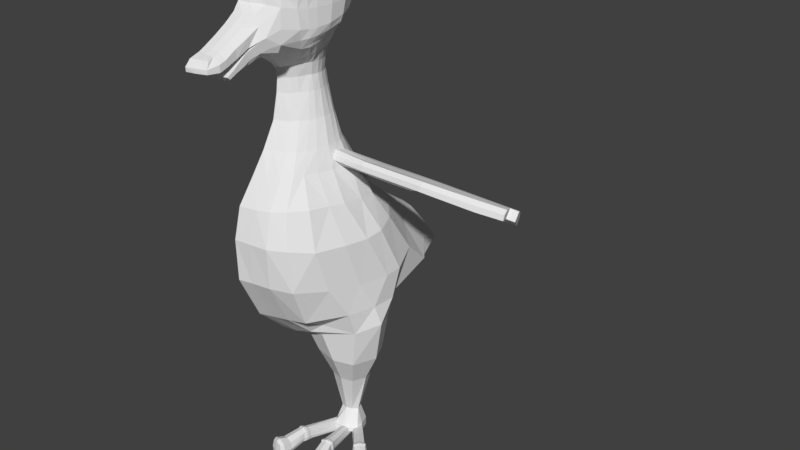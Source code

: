 # Source: PATO3D.blend  (saved by Blender 2.79.0; exported with 4.5.12 LTS)
import bpy
from mathutils import Matrix  # noqa: F401  (used for matrix-valued properties, if any)

bpy.ops.wm.read_factory_settings(use_empty=True)
scene = bpy.context.scene
scene.name = 'Scene'

# ---- collections
col_collection_1 = bpy.data.collections.new('Collection 1'); scene.collection.children.link(col_collection_1)

# ---- world
world_world = bpy.data.worlds.new('World'); scene.world = world_world
world_world.color = (0.05088, 0.05088, 0.05088)
world_world.use_sun_shadow = False
world_world.sun_shadow_jitter_overblur = 0.0
world_world.cycles.sampling_method = 'MANUAL'

# ---- meshes
me_pato3d_003 = bpy.data.meshes.new('PATO3D.003')
me_pato3d_003.from_pydata([(0.5681, 2.972, 3.346), (0.4654, 3.133, 3.346), (0.5289, 3.124, 3.739), (0.6357, 2.953, 3.739), (2.43, 1.734, -3.498), (1.592, 0.7668, -3.641), (1.555, 1.523, -4.067), (2.463, 1.962, -4.24), (2.761, 3.324, -3.477), (2.734, 2.537, -3.457), (2.889, 2.655, -4.067), (2.524, 3.378, -4.267), (2.222, 5.522, -3.234), (2.482, 3.78, -3.494), (1.555, 4.952, -4.189), (1.555, 6.192, -3.831), (1.555, 6.323, -2.993), (1.408, 7.078, -3.358), (2.556, 2.456, -1.205), (2.399, 1.707, -1.178), (2.554, 2.118, -2.587), (2.77, 3.082, -2.596), (2.256, 3.797, -1.106), (2.556, 3.081, -1.17), (2.792, 3.625, -2.573), (2.406, 4.552, -2.369), (1.605, 4.504, -1.072), (1.627, 5.25, -2.084), (2.077, 0.7902, -1.155), (2.215, 1.153, -2.502), (1.571, 0.1977, -1.052), (1.65, 0.2637, -2.392), (1.494, 3.753, -0.3852), (1.869, 3.483, -0.3224), (1.215, 1.341, 0.7764), (1.737, 0.9679, 0.001982), (1.899, 1.609, -0.04426), (1.34, 1.757, 0.7764), (2.019, 2.837, -0.2497), (2.022, 2.111, -0.1121), (1.351, 0.4703, 0.01413), (0.9066, 3.096, 4.507), (0.5692, 3.35, 4.47), (0.6589, 3.512, 4.73), (1.035, 3.176, 4.745), (0.3323, 3.283, 3.739), (0.3394, 3.335, 4.077), (0.5676, 3.183, 4.104), (0.9584, 2.244, 4.078), (0.8871, 2.482, 4.097), (1.134, 2.421, 4.448), (1.174, 2.078, 4.415), (1.081, 1.051, 0.7851), (1.293, 3.459, 5.51), (1.208, 3.343, 5.144), (0.8213, 3.848, 5.124), (0.9472, 4.015, 5.537), (0.3806, 4.261, 5.535), (0.6932, 4.144, 5.535), (0.5703, 3.971, 5.132), (0.2932, 4.049, 5.132), (0.8568, 2.739, 4.121), (0.7232, 3.025, 4.123), (1.127, 2.759, 4.502), (1.243, 2.38, 4.61), (1.226, 1.999, 4.528), (0.1417, 3.439, 4.075), (0.1419, 3.391, 3.739), (1.397, 1.915, 5.51), (1.397, 1.918, 4.949), (1.473, 2.338, 5.009), (1.47, 2.42, 5.51), (1.255, 2.778, 4.697), (0.6446, 2.219, 3.741), (0.7162, 2.348, 3.746), (0.915, 2.069, 4.055), (1.214, 1.371, 5.548), (1.263, 1.4, 4.981), (1.321, 1.674, 4.949), (1.321, 1.636, 5.51), (0.7694, 1.325, 4.182), (0.5078, 1.606, 3.887), (0.7742, 1.797, 4.004), (1.083, 1.564, 4.379), (1.196, 3.112, 6.406), (1.075, 3.592, 6.453), (0.7628, 3.676, 6.829), (0.7385, 3.16, 6.963), (1.302, 2.52, 6.395), (0.8161, 2.537, 6.951), (1.245, 2.007, 6.389), (0.8463, 1.959, 6.763), (1.144, 1.697, 6.388), (1.31, 1.655, 5.951), (1.362, 1.957, 5.951), (0.429, 3.933, 0.7468), (0.8248, 3.718, 0.754), (0.5727, 0.811, 4.309), (0.3778, 1.244, 4.01), (1.006, 0.7987, 4.458), (0.2685, -0.4512, 5.014), (0.2685, -0.831, 4.807), (0.5075, -0.7657, 4.77), (0.5132, -0.4307, 4.952), (0.541, -0.2076, -0.998), (0.4292, -0.1496, -2.313), (1.007, -0.02449, -2.339), (1.064, -0.1165, -1.024), (0.1336, 3.389, 3.346), (0.2996, 3.294, 3.346), (0.5509, 4.47, -0.5088), (1.059, 4.137, -0.4807), (0.2839, -0.07137, 5.257), (0.5294, -0.05064, 5.194), (0.4292, 0.205, 4.277), (0.4292, 0.4748, 4.358), (0.749, 0.4515, 4.402), (0.687, 0.1791, 4.308), (0.4291, 0.6318, 0.7231), (0.8457, 0.7727, 0.7432), (0.3434, 0.5167, 5.747), (0.7487, 0.6707, 5.729), (0.4292, -0.08177, 4.189), (0.6542, -0.1121, 4.212), (0.1371, 1.706, 2.887), (0.3322, 1.835, 2.889), (0.4292, -0.3345, 4.109), (0.6379, -0.3604, 4.124), (0.4292, -0.6042, 3.941), (0.5889, -0.5977, 3.978), (0.4292, -0.3065, 4.437), (0.4292, -0.5374, 4.267), (0.7279, -0.5374, 4.267), (0.7279, -0.3065, 4.437), (0.3639, 0.5658, 6.014), (0.7553, 0.7023, 6.008), (0.4292, -0.0756, 4.608), (0.7279, -0.0756, 4.608), (0.4876, 5.079, -1.001), (1.073, 4.783, -1.041), (0.3199, 0.1553, 4.778), (0.8468, 0.1553, 4.778), (0.483, 0.5378, -3.733), (0.5605, 1.373, -4.595), (1.165, 1.374, -4.389), (1.007, 0.6177, -3.677), (0.4292, -0.7683, 4.096), (0.7279, -0.7618, 4.133), (0.4292, 0.3862, 4.949), (1.007, 0.3862, 4.949), (0.4292, 7.036, -2.524), (0.4292, 6.162, -1.892), (1.007, 5.813, -1.916), (1.007, 6.886, -2.727), (0.4292, -0.6863, 4.019), (0.5648, 0.06768, -0.01636), (0.97, 0.1925, 0.004671), (0.3353, 7.631, -3.529), (0.9002, 7.474, -3.468), (0.4292, -0.006547, 4.741), (0.7697, -0.006548, 4.741), (0.2685, -1.247, 4.641), (0.2685, -1.438, 4.455), (0.6157, -1.314, 4.455), (0.5442, -1.18, 4.641), (0.2685, -1.009, 4.727), (0.5021, -0.9831, 4.679), (0.337, 1.578, 6.791), (0.3561, 1.262, 6.56), (0.6507, 1.313, 6.542), (0.6195, 1.612, 6.738), (0.2685, -1.443, 4.328), (0.6157, -1.325, 4.328), (0.2678, 2.523, 7.185), (0.3038, 1.899, 6.962), (0.5982, 1.921, 6.923), (0.5626, 2.528, 7.096), (0.2392, 3.204, 7.197), (0.4958, 3.198, 7.107), (0.5184, 5.462, -4.715), (0.4292, 6.657, -4.19), (1.007, 6.628, -4.164), (1.007, 5.413, -4.585), (0.2371, 3.762, 7.001), (0.5259, 3.741, 6.934), (0.7426, 3.607, -4.91), (1.538, 3.757, -4.573), (0.2971, 4.215, 6.611), (0.6407, 4.146, 6.593), (0.6194, 1.812, -4.685), (1.351, 1.675, -4.554), (0.3336, 4.401, 6.035), (0.7403, 4.309, 6.015), (0.4292, -0.3993, 4.534), (0.7279, -0.3993, 4.534), (0.5105, 2.843, -4.972), (0.4292, -0.7446, 4.398), (0.7279, -0.7446, 4.398), (0.4292, -1.126, 4.321), (0.7279, -0.9908, 4.321), (0.1465, 3.57, 4.411), (0.183, 3.777, 4.729), (0.4086, 3.694, 4.716), (0.3408, 3.494, 4.446), (0.2565, 1.503, 3.806), (0.755, 2.559, 3.748), (0.9878, 1.05, 5.971), (0.9142, 1.409, 6.424), (2.288, 3.355, -5.467), (0.8624, 3.993, 6.536), (1.02, 4.109, 5.985), (2.278, 2.017, -5.467), (1.16, 1.855, 4.382), (0.1381, 1.668, 3.645), (0.3252, 1.794, 3.692), (1.116, 0.8048, 4.684), (0.8468, 0.315, 4.528), (1.007, 0.5654, 4.655), (0.7279, 0.06471, 4.401), (0.4722, 2.027, 2.891), (0.7279, -0.1856, 4.273), (0.725, -0.4224, 4.174), (1.023, 0.9541, 5.635), (0.7279, -0.6797, 4.055), (0.8872, 1.656, 6.582), (0.5566, 2.266, 3.349), (0.6265, 2.394, 3.352), (0.6522, 2.768, 3.347), (0.7196, 2.735, 3.743), (0.6699, 2.608, 3.351), (0.4301, 2.028, 3.336), (0.4752, 1.956, 3.719), (1.432, 2.987, 5.51), (1.29, 3.563, 5.951), (1.385, 3.073, 5.951), (1.437, 2.482, 5.951), (1.237, 1.391, 5.951), (1.113, 0.83, 5.099), (1.432, 2.872, 5.111), (2.57, 2.76, -5.467), (0.8418, 3.47, -5.467), (0.7863, -0.03896, 5.023), (0.8171, 0.3473, 5.242), (0.7279, -0.4252, 4.804), (0.7295, -0.7792, 4.603), (0.7222, -0.9903, 4.532), (1.192, 1.812, 4.479), (0.7301, 2.622, 2.892), (0.6946, 2.407, 2.892), (0.632, 2.257, 2.892), (0.7098, 2.779, 2.892), (0.6282, 2.994, 2.892), (0.2888, 1.86, 3.326), (0.3358, 3.316, 2.892), (0.5255, 3.159, 2.892), (0.1409, 3.417, 2.892), (0.1376, 1.751, 3.317), (0.6022, 2.76, -5.467), (0.639, 0.31, 5.462), (0.3112, 0.2671, 5.503), (1.142, 3.269, 4.955), (1.29, 1.688, 4.685), (1.197, 1.444, 4.666), (0.4451, 3.857, 4.924), (0.2272, 3.926, 4.93), (0.7215, 3.718, 4.927), (1.398, 2.348, 4.797), (1.35, 1.956, 4.72), (1.387, 2.825, 4.912), (0.6992, 1.032, 6.322), (0.9392, 1.239, 6.267), (0.3679, 0.9679, 6.334), (1.582, 3.719, -5.467), (0.8708, 2.017, -5.467), (1.624, 1.835, -5.467), (1.491, 1.403, -8.791), (1.13, 3.202, -6.365), (1.56, 3.344, -6.365), (0.9757, 2.796, -6.366), (1.123, 2.356, -6.366), (1.563, 2.229, -6.366), (1.949, 2.338, -6.366), (2.13, 2.761, -6.366), (1.973, 3.214, -6.366), (3.414, 1.322, -8.063), (3.635, 1.157, -7.99), (3.678, 1.2, -8.27), (3.45, 1.358, -8.285), (3.135, 1.044, -8.063), (3.298, 0.8221, -7.99), (3.467, 0.9898, -7.909), (3.274, 1.183, -7.998), (3.099, 1.009, -8.285), (3.255, 0.7794, -8.27), (3.672, 1.047, -8.023), (3.723, 1.063, -8.26), (3.408, 0.7845, -8.023), (3.546, 0.91, -7.955), (3.391, 0.7337, -8.26), (3.583, 0.8729, -8.284), (3.413, 0.7554, -8.447), (3.701, 1.042, -8.447), (3.014, 1.675, -7.96), (2.9, 1.561, -7.908), (2.785, 1.447, -7.96), (3.027, 1.687, -8.153), (1.918, 2.38, -8.215), (2.629, 1.608, -7.987), (2.741, 1.72, -7.937), (2.002, 2.464, -8.178), (1.896, 2.358, -8.341), (2.611, 1.591, -8.153), (2.927, 1.796, -7.955), (2.987, 1.743, -7.938), (3.005, 1.76, -8.153), (2.943, 1.812, -8.153), (2.664, 1.535, -7.955), (2.717, 1.474, -7.938), (2.852, 1.609, -7.877), (2.796, 1.665, -7.895), (2.648, 1.519, -8.153), (2.699, 1.457, -8.153), (2.854, 1.832, -7.987), (2.872, 1.849, -8.153), (2.32, 0.5644, -8.063), (2.432, 0.3121, -7.99), (2.49, 0.3282, -8.27), (2.369, 0.5777, -8.285), (1.94, 0.4601, -8.063), (1.973, 0.1863, -7.99), (2.202, 0.2492, -7.909), (2.13, 0.5122, -7.998), (1.891, 0.4468, -8.285), (1.914, 0.1703, -8.27), (2.409, 0.1979, -8.023), (2.462, 0.187, -8.26), (2.05, 0.09944, -8.023), (2.232, 0.1409, -7.955), (2.011, 0.06338, -8.26), (2.246, 0.09043, -8.284), (2.04, 0.07152, -8.447), (2.432, 0.1789, -8.447), (1.833, 0.9825, -7.96), (1.816, 0.9777, -8.153), (2.145, 1.068, -7.96), (1.989, 1.025, -7.908), (1.768, 2.285, -8.215), (2.083, 1.284, -7.987), (2.107, 1.29, -8.153), (1.798, 2.293, -8.341), (1.537, 2.221, -8.215), (1.777, 1.2, -7.987), (1.93, 1.242, -7.937), (1.653, 2.253, -8.178), (2.129, 1.216, -7.955), (2.156, 1.141, -7.938), (2.179, 1.147, -8.153), (2.152, 1.223, -8.153), (1.772, 1.119, -7.955), (1.788, 1.04, -7.938), (1.972, 1.09, -7.877), (1.95, 1.168, -7.895), (1.749, 1.112, -8.153), (1.764, 1.034, -8.153), (1.028, 0.4471, -8.063), (1.006, 0.1723, -7.99), (1.065, 0.1585, -8.27), (1.077, 0.4357, -8.285), (0.6436, 0.5364, -8.063), (0.5422, 0.28, -7.99), (0.7739, 0.2261, -7.909), (0.8356, 0.4918, -7.998), (0.5946, 0.5478, -8.285), (0.483, 0.2937, -8.27), (0.9317, 0.0824, -8.023), (0.9725, 0.04792, -8.26), (0.5688, 0.1668, -8.023), (0.7484, 0.1167, -7.955), (0.517, 0.1538, -8.26), (0.7366, 0.06574, -8.284), (0.547, 0.1468, -8.447), (0.9425, 0.05489, -8.447), (1.114, 0.9733, -7.96), (0.956, 1.01, -7.908), (0.7985, 1.047, -7.96), (1.131, 0.9692, -8.153), (1.361, 2.223, -8.215), (1.161, 1.193, -7.987), (1.186, 1.187, -8.153), (1.391, 2.216, -8.341), (1.244, 2.25, -8.178), (1.007, 1.228, -7.937), (1.169, 1.112, -7.955), (1.157, 1.033, -7.938), (1.181, 1.027, -8.153), (1.193, 1.106, -8.153), (0.8095, 1.196, -7.955), (0.7856, 1.119, -7.938), (0.9713, 1.076, -7.877), (0.9895, 1.154, -7.895), (0.7864, 1.201, -8.153), (0.7618, 1.124, -8.153), (0.8525, 1.264, -7.987), (0.828, 1.27, -8.153), (1.508, 2.213, -8.341), (1.464, 2.549, -7.698), (1.658, 2.601, -7.698), (1.8, 2.744, -7.698), (3.145, 1.054, -8.447), (3.404, 1.312, -8.447), (3.611, 1.133, -8.447), (3.322, 0.8467, -8.447), (2.772, 1.434, -8.153), (3.046, 1.638, -8.28), (2.821, 1.414, -8.28), (1.752, 2.484, -8.462), (1.978, 2.712, -8.462), (2.835, 1.865, -8.275), (2.596, 1.627, -8.275), (1.978, 2.712, -8.195), (1.978, 2.712, -8.34), (2.661, 1.532, -8.262), (2.93, 1.799, -8.262), (2.986, 1.742, -8.262), (2.718, 1.476, -8.262), (1.954, 0.4639, -8.447), (2.307, 0.5606, -8.447), (2.398, 0.3029, -8.447), (2.006, 0.1956, -8.447), (2.155, 1.02, -8.28), (2.163, 1.073, -8.153), (1.849, 0.9363, -8.28), (1.443, 2.401, -8.462), (2.083, 1.322, -8.275), (1.758, 1.232, -8.275), (1.753, 1.193, -8.153), (1.768, 1.118, -8.262), (2.133, 1.218, -8.262), (2.154, 1.14, -8.262), (1.79, 1.041, -8.262), (0.6574, 0.5332, -8.447), (1.014, 0.4503, -8.447), (0.9716, 0.1802, -8.447), (0.5761, 0.2721, -8.447), (0.7808, 1.051, -8.153), (1.1, 0.9265, -8.28), (0.7904, 0.9984, -8.28), (1.129, 2.473, -8.462), (1.179, 1.226, -8.275), (0.8507, 1.302, -8.275), (1.129, 2.473, -8.195), (1.129, 2.473, -8.34), (0.805, 1.197, -8.262), (1.174, 1.111, -8.262), (1.155, 1.033, -8.262), (0.7876, 1.118, -8.262), (1.824, 3.073, -8.195), (1.546, 3.231, -8.195), (1.529, 3.07, -7.698), (1.703, 2.971, -7.698), (1.238, 3.146, -8.195), (1.335, 3.017, -7.698), (1.08, 2.868, -8.195), (1.236, 2.842, -7.698), (1.267, 2.594, -7.698), (1.824, 3.073, -8.462), (1.824, 3.073, -8.34), (1.08, 2.868, -8.462), (1.08, 2.868, -8.34), (1.238, 3.146, -8.462), (1.238, 3.146, -8.34), (1.546, 3.231, -8.462), (1.546, 3.231, -8.34), (1.464, 2.255, 0.7301), (1.464, 2.634, 0.7335), (1.001, 1.718, 1.357), (0.6234, 1.256, 1.357), (0.6654, 3.456, 1.357), (0.2634, 1.1, 1.357), (1.184, 2.696, 1.357), (0.851, 1.435, 1.357), (1.212, 2.374, 1.357), (1.143, 2.938, 1.357), (0.2633, 3.717, 1.357), (0.9743, 3.203, 1.357), (1.118, 2.0, 1.357), (4.258, 2.7, 0.7172), (6.365, 3.703, 0.1155), (4.058, 3.377, 0.7939), (4.258, 2.861, 0.962), (6.365, 3.882, 0.3876), (3.634, 4.101, -0.1216), (3.634, 4.133, -0.07297), (4.058, 3.33, 0.5364), (6.244, 4.022, 0.02087), (6.244, 4.196, 0.2859), (5.986, 4.553, -0.3999), (5.986, 4.591, -0.3413), (3.843, 3.8, 0.2277), (6.113, 4.309, -0.167), (6.113, 4.478, 0.09122), (3.843, 3.842, 0.4783), (2.217, 4.257, -0.2236), (2.926, 4.179, -0.1726), (2.425, 2.411, 0.9067), (3.341, 2.555, 0.812), (2.217, 4.287, -0.177), (2.926, 4.209, -0.126), (2.425, 2.566, 1.143), (3.341, 2.711, 1.049), (2.358, 2.991, 0.5258), (3.208, 3.257, 0.5844), (2.358, 3.22, 0.8738), (3.208, 3.299, 0.8347), (2.287, 3.615, 0.1165), (3.065, 3.804, 0.2255), (3.065, 3.841, 0.4689), (2.287, 3.839, 0.4577), (4.96, 3.026, 0.5033), (5.663, 3.353, 0.2925), (4.418, 4.284, -0.1645), (5.202, 4.437, -0.2536), (4.96, 3.198, 0.7653), (5.663, 3.539, 0.5748), (4.418, 4.249, -0.2186), (5.202, 4.397, -0.3149), (4.786, 3.599, 0.3601), (5.515, 3.867, 0.1837), (4.786, 3.65, 0.6253), (5.515, 3.924, 0.456), (5.356, 4.267, 0.2211), (4.599, 4.055, 0.3501), (4.599, 4.008, 0.09167), (5.356, 4.215, -0.04439), (6.178, 4.349, 0.2064), (3.95, 3.635, 0.675), (2.323, 3.565, 0.7207), (3.136, 3.6, 0.6979), (4.693, 3.873, 0.5188), (5.435, 4.111, 0.3626), (4.158, 3.114, 0.8717), (6.304, 4.042, 0.3409), (2.392, 2.876, 0.9832), (3.275, 2.996, 0.928), (4.873, 3.424, 0.695), (5.589, 3.733, 0.5184), (3.738, 3.976, 0.1852), (6.049, 4.545, -0.1087), (2.252, 4.037, 0.1006), (2.995, 4.007, 0.1433), (4.509, 4.166, 0.08732), (5.279, 4.356, -0.01034), (4.158, 3.111, 0.6801), (6.304, 3.863, 0.06797), (3.275, 2.81, 0.6449), (2.392, 2.701, 0.7162), (5.589, 3.706, 0.2899), (4.873, 3.408, 0.485), (6.178, 4.173, -0.06172), (3.95, 3.565, 0.3821), (3.136, 3.53, 0.4049), (2.323, 3.303, 0.3212), (5.435, 4.041, 0.06968), (4.693, 3.803, 0.2259), (3.738, 4.028, 0.03509), (6.049, 4.42, -0.3001), (2.995, 3.877, -0.05522), (2.252, 3.917, -0.08186), (5.279, 4.384, -0.155), (4.509, 4.206, -0.08143), (6.364, 4.361, -0.2016), (2.425, 2.436, 1.06), (3.341, 2.58, 0.9653), (4.258, 2.727, 0.8744), (4.96, 3.059, 0.6691), (5.663, 3.393, 0.4684), (6.365, 3.74, 0.2864), (6.301, 4.472, -0.3347), (6.486, 4.281, 0.2277), (6.429, 4.402, 0.1718), (6.488, 4.101, -0.03447), (6.429, 4.226, -0.09631), (6.364, 4.531, 0.05663), (6.301, 4.598, -0.1433), (1.283, 2.942, 1.121), (1.282, 2.616, 1.19), (1.318, 2.466, 1.105), (1.378, 2.418, 0.949), (1.176, 3.28, 0.9082), (1.027, 3.556, 0.7026), (0.9178, 3.851, 0.4454), (0.8247, 4.08, 0.1117), (0.7285, 4.338, -0.2104), (0.8747, 4.303, -0.2537), (1.272, 3.934, -0.09317), (1.474, 3.616, 0.1158), (1.576, 3.292, 0.3283), (1.552, 2.967, 0.5418), (0.1881, 1.527, 2.125), (0.4487, 1.66, 2.125), (0.6208, 1.835, 2.125), (0.7666, 2.077, 2.125), (0.8508, 2.279, 2.125), (0.9117, 2.556, 2.125), (0.8891, 2.804, 2.125), (0.8311, 3.019, 2.125), (0.7038, 3.183, 2.125), (0.47, 3.402, 2.125), (0.1897, 3.561, 2.125), (0.5859, 4.535, -4.813), (1.007, 4.37, -4.751), (0.0, 3.483, 4.079), (0.0, 3.443, 3.739), (0.0, 2.843, -4.972), (0.0, 3.693, -4.972), (0.0, 4.253, 6.629), (0.0, 3.786, 7.025), (0.0, 5.485, -4.765), (0.0, 3.22, 7.227), (0.0, 6.706, -4.222), (0.0, 2.512, 7.231), (0.0, 1.882, 6.998), (0.0, -1.503, 4.455), (0.0, -1.494, 4.328), (0.0, 1.562, 6.818), (0.0, 1.226, 6.586), (0.0, -1.009, 4.743), (0.0, -1.329, 4.641), (0.0, -0.006548, 4.741), (0.0, 0.3862, 4.949), (0.0, 7.697, -3.545), (0.0, 7.176, -2.524), (0.0, -0.2907, -0.9793), (0.0, -0.6863, 4.019), (0.0, -0.6042, 3.941), (0.0, -0.2568, -2.3), (0.0, 0.4439, -3.773), (0.0, 6.263, -1.884), (0.0, 0.1553, 4.778), (0.0, -0.5374, 4.267), (0.0, -0.7683, 4.096), (0.0, 1.36, -4.677), (0.0, -0.0756, 4.608), (0.0, 5.208, -0.9818), (0.0, 4.558, -0.5268), (0.0, 0.4748, 4.329), (0.0, 0.7445, 4.236), (0.0, -0.3065, 4.437), (0.0, 0.4588, 6.035), (0.0, 0.4306, 5.767), (0.0, -0.3345, 4.109), (0.0, 1.233, 3.965), (0.0, -0.07659, 4.205), (0.0, 1.613, 2.885), (0.0, 0.205, 4.277), (0.0, -0.07137, 5.274), (0.0, 0.5064, 0.6945), (0.0, -0.4512, 5.04), (0.0, 3.922, 0.6661), (0.0, 3.445, 3.346), (0.0, -0.831, 4.832), (0.0, 1.915, -4.856), (0.0, -1.126, 4.321), (0.0, 3.595, 4.381), (0.0, 3.833, 4.729), (0.0, -0.7446, 4.398), (0.0, 4.435, 6.052), (0.0, -0.3993, 4.534), (0.0, 4.295, 5.535), (0.0, 4.092, 5.132), (0.0, 3.474, 2.892), (0.0, 1.667, 3.31), (0.0, 1.611, 3.62), (0.0, 1.481, 3.763), (0.0, 0.2412, 5.512), (0.0, 3.98, 4.93), (0.0, 0.922, 6.358), (0.0, 0.9894, 1.357), (0.0, 3.762, 1.357), (0.0, 1.431, 2.125), (0.0, 3.61, 2.125), (0.0, 4.589, -4.869), (0.0, -0.03528, -0.01482)], [], [(177, 183, 616, 618), (4, 5, 6), (6, 7, 4), (117, 116, 216, 218), (72, 64, 50, 63), (7, 190, 274, 211), (22, 26, 32, 33), (18, 19, 20, 21), (14, 15, 12, 13), (42, 41, 62, 47), (29, 20, 19, 28), (31, 29, 28, 30), (43, 44, 41, 42), (143, 142, 636, 641), (224, 91, 175, 170), (266, 267, 65, 64), (86, 209, 188, 184), (145, 106, 105, 142), (94, 90, 92, 93), (197, 194, 243, 244), (64, 65, 51, 50), (55, 56, 53, 54), (226, 225, 249, 248), (34, 52, 40, 35), (63, 50, 49, 61), (40, 52, 119, 156), (5, 31, 106, 145), (245, 244, 102, 166), (269, 169, 168, 271), (256, 213, 672, 671), (10, 11, 8, 9), (18, 23, 38, 39), (157, 180, 619, 630), (110, 138, 643, 644), (252, 214, 213, 256), (36, 37, 34, 35), (61, 49, 205, 228), (62, 61, 228, 3), (231, 82, 81, 214), (224, 92, 90, 91), (170, 169, 207, 224), (209, 210, 192, 188), (167, 174, 621, 624), (147, 132, 131, 146), (180, 179, 617, 619), (483, 95, 658, 678), (210, 56, 58, 192), (1, 254, 253, 109), (123, 127, 126, 122), (7, 6, 144, 190), (36, 35, 28, 19), (133, 137, 136, 130), (485, 475, 34, 37), (99, 116, 115, 97), (160, 194, 193, 159), (23, 22, 33, 38), (132, 133, 130, 131), (154, 146, 640, 633), (86, 87, 84, 85), (149, 160, 159, 148), (149, 141, 216, 217), (136, 140, 638, 642), (186, 13, 8, 11), (204, 81, 80, 98), (227, 229, 247, 250), (93, 92, 207, 236), (116, 117, 114, 115), (202, 203, 200, 201), (93, 236, 76, 79), (213, 214, 81, 204), (79, 78, 69, 68), (166, 102, 101, 165), (67, 612, 611, 66), (221, 220, 133, 132), (195, 189, 661, 613), (60, 669, 668, 57), (87, 86, 184, 178), (270, 207, 169, 269), (146, 131, 639, 640), (609, 185, 614, 681), (141, 149, 148, 140), (176, 178, 177, 173), (194, 197, 196, 193), (70, 71, 68, 69), (197, 199, 198, 196), (190, 144, 143, 189), (4, 9, 20, 29), (89, 91, 90, 88), (175, 176, 173, 174), (187, 191, 666, 615), (30, 28, 35, 40), (107, 156, 155, 104), (164, 166, 165, 161), (183, 187, 615, 616), (98, 97, 646, 651), (122, 126, 650, 652), (102, 103, 100, 101), (128, 154, 633, 634), (193, 196, 665, 667), (162, 161, 627, 622), (267, 261, 246, 65), (97, 115, 645, 646), (46, 47, 2, 45), (161, 165, 626, 627), (159, 193, 667, 628), (89, 87, 178, 176), (100, 112, 655, 657), (264, 60, 59, 263), (198, 171, 623, 662), (171, 162, 622, 623), (1, 0, 251, 254), (130, 136, 642, 647), (140, 148, 629, 638), (673, 204, 98, 651), (114, 122, 652, 654), (209, 85, 233, 210), (148, 159, 628, 629), (91, 89, 176, 175), (25, 27, 26, 22), (131, 130, 647, 639), (117, 123, 122, 114), (154, 223, 147, 146), (205, 74, 226, 229), (610, 186, 185, 609), (120, 134, 648, 649), (199, 172, 171, 198), (235, 94, 68, 71), (101, 100, 657, 660), (115, 114, 654, 645), (13, 12, 25, 24), (59, 60, 57, 58), (21, 24, 23, 18), (196, 198, 662, 665), (78, 79, 76, 77), (174, 173, 620, 621), (271, 168, 625, 676), (126, 128, 634, 650), (0, 227, 250, 251), (137, 141, 140, 136), (66, 611, 663, 200), (173, 177, 618, 620), (219, 230, 252, 125), (210, 233, 53, 56), (590, 96, 589), (233, 234, 232, 53), (144, 145, 142, 143), (188, 192, 191, 187), (48, 75, 73, 74), (139, 152, 151, 138), (96, 590, 95), (215, 99, 80, 83), (84, 88, 235, 234), (30, 40, 156, 107), (109, 253, 255, 108), (31, 30, 107, 106), (218, 216, 141, 137), (82, 83, 80, 81), (6, 5, 145, 144), (123, 117, 218, 220), (127, 123, 220, 221), (43, 42, 203, 202), (223, 129, 127, 221), (26, 27, 152, 139), (268, 266, 64, 72), (12, 16, 27, 25), (225, 230, 219, 249), (156, 119, 118, 155), (17, 158, 153, 16), (75, 82, 231, 73), (2, 3, 0, 1), (47, 62, 3, 2), (32, 26, 139, 111), (5, 4, 29, 31), (124, 256, 671, 653), (172, 199, 245, 163), (50, 51, 48, 49), (230, 231, 214, 252), (259, 120, 649, 674), (203, 42, 47, 46), (56, 55, 59, 58), (74, 73, 225, 226), (158, 181, 180, 157), (96, 477, 589), (106, 107, 104, 105), (88, 90, 94, 235), (111, 139, 138, 110), (207, 270, 206, 236), (27, 16, 153, 152), (49, 48, 74, 205), (258, 121, 120, 259), (207, 92, 224), (85, 209, 86), (150, 157, 630, 631), (149, 217, 215, 237), (87, 89, 88, 84), (41, 63, 61, 62), (201, 664, 675, 264), (200, 203, 46, 66), (51, 212, 75, 48), (475, 480, 52, 34), (15, 17, 16, 12), (194, 160, 241, 243), (17, 15, 181, 158), (8, 13, 24, 21), (223, 221, 132, 147), (260, 268, 72, 44), (613, 614, 185, 195), (103, 113, 112, 100), (265, 43, 202, 263), (222, 206, 135, 121), (169, 170, 167, 168), (245, 199, 197, 244), (258, 242, 222, 121), (166, 164, 163, 245), (243, 241, 113, 103), (153, 158, 157, 150), (54, 53, 232, 238), (76, 236, 206, 222), (154, 128, 129, 223), (192, 58, 57, 191), (142, 105, 635, 636), (220, 218, 137, 133), (99, 217, 216, 116), (67, 108, 659, 612), (121, 135, 134, 120), (212, 51, 65, 246), (83, 212, 246), (85, 84, 234, 233), (163, 164, 161, 162), (170, 175, 174, 167), (265, 260, 44, 43), (94, 93, 79, 68), (73, 231, 230, 225), (127, 129, 128, 126), (7, 10, 9, 4), (2, 1, 109, 45), (66, 46, 45, 67), (138, 151, 637, 643), (189, 143, 641, 661), (228, 205, 229, 227), (184, 188, 187, 183), (108, 255, 670, 659), (3, 228, 227, 0), (264, 675, 669, 60), (201, 200, 663, 664), (45, 109, 108, 67), (168, 167, 624, 625), (234, 235, 71, 232), (222, 242, 149, 237), (238, 232, 71, 70), (172, 163, 162, 171), (77, 76, 222, 237), (477, 96, 95, 483), (95, 110, 644, 658), (125, 252, 256, 124), (244, 243, 103, 102), (152, 153, 150, 151), (80, 99, 97, 98), (229, 226, 248, 247), (242, 241, 160, 149), (181, 182, 179, 180), (9, 8, 21, 20), (191, 57, 668, 666), (19, 18, 39, 36), (44, 72, 63, 41), (10, 7, 211, 239), (15, 14, 182, 181), (213, 204, 673, 672), (151, 150, 631, 637), (178, 184, 183, 177), (105, 104, 632, 635), (24, 25, 22, 23), (242, 258, 113, 241), (212, 83, 82, 75), (165, 101, 660, 626), (113, 258, 259, 112), (112, 259, 674, 655), (55, 54, 260, 265), (55, 265, 263, 59), (54, 238, 268, 260), (238, 70, 266, 268), (77, 237, 215, 262), (201, 264, 263, 202), (69, 78, 261, 267), (78, 77, 262, 261), (70, 69, 267, 266), (215, 217, 99), (134, 271, 676, 648), (206, 270, 269, 135), (135, 269, 271, 134), (261, 262, 83, 246), (83, 262, 215), (272, 240, 185, 186), (208, 11, 10, 239), (186, 11, 208, 272), (189, 195, 257, 273), (257, 195, 185, 240), (190, 189, 273, 274), (208, 283, 277, 272), (239, 282, 283, 208), (211, 281, 282, 239), (274, 280, 281, 211), (274, 273, 279, 280), (257, 278, 279, 273), (257, 240, 276, 278), (240, 272, 277, 276), (326, 327, 324, 325), (290, 285, 284, 291), (330, 325, 324, 331), (373, 369, 368, 372), (378, 376, 369, 373), (309, 407, 406, 306), (377, 370, 369, 376), (357, 348, 347, 354), (294, 297, 299, 295), (300, 301, 299), (339, 337, 336, 338), (300, 299, 298), (301, 295, 299), (371, 383, 384, 368), (291, 284, 302, 303), (292, 288, 304, 412), (363, 362, 436, 439), (435, 351, 350, 404), (356, 357, 354, 355), (426, 425, 431, 429), (360, 355, 354, 361), (461, 458, 457, 460), (395, 388, 387, 392), (430, 356, 355, 344), (399, 391, 402, 396), (311, 307, 306, 310), (412, 304, 317, 321), (383, 382, 393, 398), (303, 318, 317, 304), (366, 367, 364, 365), (371, 364, 382, 383), (330, 331, 328, 329), (286, 287, 284, 285), (295, 286, 285, 294), (377, 374, 365, 370), (297, 294, 285, 290), (335, 326, 325, 334), (374, 377, 379, 375), (340, 341, 339), (327, 430, 344, 324), (340, 339, 338), (341, 335, 339), (353, 406, 405, 350), (314, 315, 312, 313), (331, 324, 344, 345), (388, 389, 386, 387), (308, 309, 306, 307), (391, 387, 386, 390), (363, 359, 358, 362), (318, 319, 316, 317), (398, 393, 392, 399), (401, 397, 396, 400), (319, 312, 322, 308), (319, 308, 307, 316), (362, 358, 351, 435), (383, 398, 397, 384), (375, 366, 365, 374), (385, 394, 393, 382), (293, 289, 288, 292), (370, 365, 364, 371), (290, 291, 288, 289), (459, 407, 419, 456), (338, 336, 329, 333), (297, 290, 289, 296), (337, 334, 325, 330), (298, 296, 289, 293), (299, 297, 296, 298), (380, 381, 379), (334, 337, 339, 335), (380, 379, 378), (381, 375, 379), (291, 303, 304, 288), (331, 345, 342, 328), (372, 368, 384, 444), (323, 420, 419, 322), (352, 353, 350, 351), (321, 317, 316, 320), (318, 313, 312, 319), (360, 361, 358, 359), (394, 395, 392, 393), (320, 316, 307, 311), (361, 354, 347, 352), (399, 392, 387, 391), (315, 323, 322, 312), (305, 314, 313, 302), (303, 302, 313, 318), (345, 344, 355, 360), (346, 349, 310, 306), (429, 431, 439, 438), (390, 386, 405), (405, 386, 350), (298, 293, 411, 300), (406, 353, 346), (346, 306, 406), (379, 377, 376, 378), (442, 443, 440, 441), (326, 427, 426, 327), (361, 352, 351, 358), (378, 373, 443, 380), (315, 422, 417, 323), (381, 380, 443, 442), (367, 385, 382, 364), (372, 444, 446, 440), (352, 347, 346, 353), (433, 434, 432, 415), (403, 402, 450, 451), (415, 418, 311), (311, 310, 415), (419, 309, 308), (308, 322, 419), (403, 451, 447, 449), (398, 399, 396, 397), (314, 423, 422, 315), (410, 411, 408, 409), (320, 311, 418, 421), (395, 453, 448, 388), (345, 360, 359, 342), (445, 446, 455, 454), (430, 429, 438, 356), (385, 445, 454, 394), (444, 384, 397, 401), (370, 371, 368, 369), (286, 410, 409, 287), (333, 332, 425, 428), (295, 301, 410, 286), (375, 381, 442, 366), (301, 300, 411, 410), (367, 441, 445, 385), (292, 412, 414, 408), (287, 305, 302, 284), (441, 440, 446, 445), (438, 439, 436, 437), (432, 434, 435), (435, 404, 432), (415, 349, 348), (348, 433, 415), (348, 349, 346, 347), (454, 455, 452, 453), (356, 438, 437, 357), (401, 400, 452, 455), (400, 396, 402, 403), (362, 435, 434, 436), (323, 417, 416, 420), (453, 452, 449, 448), (413, 414, 424, 423), (343, 342, 359, 363), (412, 321, 424, 414), (287, 409, 413, 305), (427, 428, 425, 426), (366, 442, 441, 367), (293, 292, 408, 411), (335, 341, 427, 326), (338, 333, 428, 340), (448, 449, 447, 432), (332, 328, 342, 343), (332, 343, 431, 425), (327, 426, 429, 430), (409, 408, 414, 413), (417, 418, 415, 416), (450, 402, 391), (391, 390, 450), (444, 401, 455, 446), (432, 389, 388), (388, 448, 432), (386, 389, 404, 350), (423, 424, 421, 422), (394, 454, 453, 395), (321, 320, 421, 424), (400, 403, 449, 452), (357, 437, 433, 348), (422, 421, 418, 417), (337, 330, 329, 336), (305, 413, 423, 314), (343, 363, 439, 431), (437, 436, 434, 433), (463, 461, 460, 462), (458, 459, 456, 457), (333, 329, 328, 332), (373, 372, 440, 443), (464, 463, 462, 450), (470, 472, 471, 469), (460, 457, 472, 470), (462, 460, 470, 468), (457, 456, 466, 472), (456, 419, 420, 466), (404, 389, 432), (310, 349, 415), (451, 468, 467, 447), (472, 466, 465, 471), (341, 340, 428, 427), (466, 420, 416, 465), (468, 470, 469, 467), (405, 464, 450), (450, 390, 405), (309, 419, 407), (283, 459, 458, 277), (276, 277, 458, 461), (283, 282, 407, 459), (282, 281, 406, 407), (281, 280, 405, 406), (279, 464, 405, 280), (279, 278, 463, 464), (278, 276, 461, 463), (450, 462, 468, 451), (482, 479, 585, 584), (481, 485, 37, 473), (482, 584, 484), (474, 38, 597), (38, 474, 473, 39), (37, 36, 39, 473), (118, 478, 677, 656), (119, 476, 478, 118), (52, 480, 476, 119), (679, 677, 478, 598), (598, 478, 476, 599), (599, 476, 480, 600), (601, 600, 480, 475), (602, 601, 475, 485), (603, 602, 485, 481), (604, 603, 481, 479), (605, 604, 479, 482), (606, 605, 482, 484), (607, 606, 484, 477), (608, 607, 477, 483), (680, 608, 483, 678), (545, 541, 495, 529), (543, 540, 488, 513), (584, 542, 512, 588), (521, 525, 524, 520), (569, 564, 491, 524), (555, 504, 587, 474), (557, 552, 493, 526), (549, 546, 492, 507), (596, 561, 510, 597), (551, 547, 497, 521), (539, 534, 500, 530), (590, 589, 536, 517), (537, 535, 501, 516), (563, 559, 498, 532), (591, 590, 517, 548), (536, 537, 516, 517), (559, 560, 515, 498), (560, 561, 514, 515), (564, 566, 503, 491), (566, 567, 502, 503), (585, 508, 542, 584), (548, 549, 507, 506), (552, 554, 511, 493), (554, 555, 510, 511), (520, 524, 491, 492), (587, 504, 571, 586), (542, 543, 513, 512), (558, 562, 533, 499), (562, 563, 532, 533), (535, 538, 531, 501), (538, 539, 530, 531), (546, 550, 520, 492), (550, 551, 521, 520), (553, 556, 527, 494), (556, 557, 526, 527), (565, 568, 525, 496), (568, 569, 524, 525), (540, 544, 528, 488), (544, 545, 529, 528), (528, 529, 539, 538), (488, 528, 538, 535), (512, 513, 537, 536), (534, 495, 578, 579), (513, 488, 535, 537), (529, 495, 534, 539), (522, 523, 545, 544), (489, 522, 544, 540), (508, 509, 543, 542), (593, 502, 567, 594), (509, 489, 540, 543), (523, 490, 541, 545), (531, 530, 551, 550), (501, 531, 550, 546), (517, 516, 549, 548), (592, 591, 548, 506), (530, 500, 547, 551), (516, 501, 546, 549), (567, 514, 595, 594), (572, 509, 508, 571), (573, 489, 509, 572), (574, 522, 489, 573), (575, 523, 522, 574), (576, 490, 523, 575), (519, 518, 557, 556), (487, 519, 556, 553), (505, 504, 555, 554), (486, 505, 554, 552), (518, 486, 552, 557), (527, 526, 563, 562), (494, 527, 562, 558), (511, 510, 561, 560), (493, 511, 560, 559), (526, 493, 559, 563), (597, 510, 555, 474), (533, 532, 569, 568), (499, 533, 568, 565), (515, 514, 567, 566), (498, 515, 566, 564), (588, 512, 536, 589), (532, 498, 564, 569), (547, 500, 582, 583), (500, 534, 579, 582), (496, 497, 547, 565), (495, 494, 580, 578), (558, 499, 570, 581), (580, 581, 570, 577, 583, 582, 579, 578), (494, 558, 581, 580), (565, 547, 583, 577), (499, 565, 577, 570), (541, 490, 576, 487, 553, 494, 495), (487, 576, 575, 519), (519, 575, 574, 518), (518, 574, 573, 486), (486, 573, 572, 505), (505, 572, 571, 504), (491, 503, 507, 492), (503, 502, 506, 507), (514, 561, 596, 595), (586, 571, 508, 585), (479, 481, 585), (586, 585, 481), (586, 481, 473, 587), (474, 587, 473), (484, 584, 588), (484, 588, 589), (477, 484, 589), (95, 592, 110), (95, 591, 592), (95, 590, 591), (32, 111, 593, 594), (594, 595, 32), (32, 595, 33), (595, 596, 33), (33, 596, 597), (33, 597, 38), (497, 496, 525, 521), (110, 592, 593, 111), (502, 593, 592, 506), (467, 469, 471, 465, 416, 415, 432, 447), (670, 255, 608, 680), (255, 253, 607, 608), (253, 254, 606, 607), (254, 251, 605, 606), (251, 250, 604, 605), (250, 247, 603, 604), (247, 248, 602, 603), (248, 249, 601, 602), (249, 219, 600, 601), (125, 599, 600, 219), (124, 598, 599, 125), (653, 679, 598, 124), (182, 610, 609, 179), (179, 609, 681, 617), (610, 182, 14, 186), (13, 186, 14), (656, 682, 155, 118), (155, 682, 632, 104)])
me_pato3d_003.use_remesh_preserve_volume = False
me_pato3d_003.use_remesh_preserve_attributes = False
me_pato3d_003.use_mirror_vertex_groups = False
me_pato3d_003.update()

# ---- objects
ob_pato3d_002 = bpy.data.objects.new('PATO3D.002', me_pato3d_003)

# ---- transforms, parenting, visibility, modifiers, constraints
ob_pato3d_002.location = (-4.172e-07, 10.85, -4.885)
ob_pato3d_002.lineart.crease_threshold = 0.0
_vg = ob_pato3d_002.vertex_groups.new(name='cuello.004')
_vg = ob_pato3d_002.vertex_groups.new(name='cuello.003')
_vg = ob_pato3d_002.vertex_groups.new(name='cuello.002')
_vg = ob_pato3d_002.vertex_groups.new(name='cuello.001')
_vg = ob_pato3d_002.vertex_groups.new(name='cabeza')
_vg = ob_pato3d_002.vertex_groups.new(name='ala.001.L')
_vg = ob_pato3d_002.vertex_groups.new(name='ala.002.L')
_vg = ob_pato3d_002.vertex_groups.new(name='ala.001.R.001')
_vg = ob_pato3d_002.vertex_groups.new(name='ala.002.R.001')
_vg = ob_pato3d_002.vertex_groups.new(name='estomago.001')
_vg = ob_pato3d_002.vertex_groups.new(name='estomago.002')
_vg = ob_pato3d_002.vertex_groups.new(name='pata.001.L')
_vg = ob_pato3d_002.vertex_groups.new(name='pata.002.L')
_vg = ob_pato3d_002.vertex_groups.new(name='garra.001.L')
_vg = ob_pato3d_002.vertex_groups.new(name='pata.001.R.001')
_vg = ob_pato3d_002.vertex_groups.new(name='pata.002.R.001')
_vg = ob_pato3d_002.vertex_groups.new(name='garra.001.R.001')
_vg = ob_pato3d_002.vertex_groups.new(name='pata.IK.L')

# ---- collection membership
col_collection_1.objects.link(ob_pato3d_002)

# ---- scene / render settings (as saved in the file)
scene.frame_start = 1; scene.frame_end = 250; scene.frame_set(15)
scene.render.engine = 'BLENDER_EEVEE_NEXT'
scene.render.resolution_percentage = 50
scene.render.dither_intensity = 0.0
scene.cycles.use_denoising = False
scene.cycles.samples = 128
scene.cycles.sampling_pattern = 'TABULATED_SOBOL'
scene.cycles.use_adaptive_sampling = False
scene.cycles.use_light_tree = False
scene.cycles.blur_glossy = 0.0
scene.cycles.sample_clamp_indirect = 0.0
scene.view_settings.view_transform = 'Standard'
bpy.context.view_layer.update()

# ---- added for rendering (the .blend has no active camera and no usable light): camera, sun
cam_auto = bpy.data.cameras.new('AutoCamera')
cam_auto.lens = 50.0
cam_auto.sensor_width = 36.0
cam_auto.clip_end = 1000.0
ob_auto_camera = bpy.data.objects.new('AutoCamera', cam_auto)
scene.collection.objects.link(ob_auto_camera)
ob_auto_camera.location = (21.3618, -7.79793, 8.82979)
ob_auto_camera.rotation_euler = (1.09748, -7.21219e-08, 0.694738)
scene.camera = ob_auto_camera
light_auto_sun = bpy.data.lights.new('AutoSun', 'SUN')
light_auto_sun.energy = 3.0
light_auto_sun.angle = 0.0523599
ob_auto_sun = bpy.data.objects.new('AutoSun', light_auto_sun)
scene.collection.objects.link(ob_auto_sun)
ob_auto_sun.rotation_euler = (0.872665, 0.174533, 0.523599)
bpy.context.view_layer.update()
